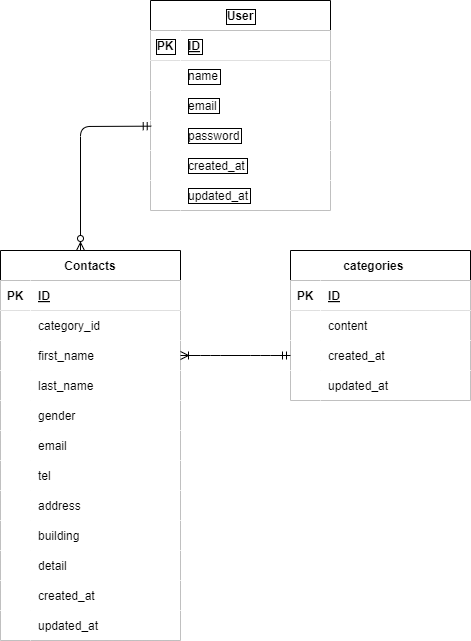

The diagram above was exported from draw.io. Its source (the exported page's mxGraphModel, read from the mxfile embedded in the PNG):
<mxGraphModel dx="574" dy="611" grid="1" gridSize="10" guides="1" tooltips="1" connect="1" arrows="1" fold="1" page="1" pageScale="1" pageWidth="1169" pageHeight="827" math="0" shadow="0">
  <root>
    <mxCell id="0" />
    <mxCell id="1" parent="0" />
    <mxCell id="2" value="Contacts" style="shape=table;startSize=30;container=1;collapsible=1;childLayout=tableLayout;fixedRows=1;rowLines=0;fontStyle=1;align=center;resizeLast=1;fontColor=#000000;strokeColor=#000000;labelBackgroundColor=none;fillColor=#FFFFFF;" vertex="1" parent="1">
      <mxGeometry x="280" y="360" width="180" height="390" as="geometry" />
    </mxCell>
    <mxCell id="3" value="" style="shape=tableRow;horizontal=0;startSize=0;swimlaneHead=0;swimlaneBody=0;fillColor=#FFFFFF;collapsible=0;dropTarget=0;points=[[0,0.5],[1,0.5]];portConstraint=eastwest;top=0;left=0;right=0;bottom=1;fontColor=#000000;strokeColor=#000000;labelBackgroundColor=none;" vertex="1" parent="2">
      <mxGeometry y="30" width="180" height="30" as="geometry" />
    </mxCell>
    <mxCell id="4" value="PK" style="shape=partialRectangle;connectable=0;fillColor=#FFFFFF;top=0;left=0;bottom=0;right=0;fontStyle=1;overflow=hidden;fontColor=#000000;strokeColor=#000000;labelBackgroundColor=none;" vertex="1" parent="3">
      <mxGeometry width="30" height="30" as="geometry">
        <mxRectangle width="30" height="30" as="alternateBounds" />
      </mxGeometry>
    </mxCell>
    <mxCell id="5" value="ID" style="shape=partialRectangle;connectable=0;fillColor=#FFFFFF;top=0;left=0;bottom=0;right=0;align=left;spacingLeft=6;fontStyle=5;overflow=hidden;fontColor=#000000;strokeColor=#000000;labelBackgroundColor=none;" vertex="1" parent="3">
      <mxGeometry x="30" width="150" height="30" as="geometry">
        <mxRectangle width="150" height="30" as="alternateBounds" />
      </mxGeometry>
    </mxCell>
    <mxCell id="6" value="" style="shape=tableRow;horizontal=0;startSize=0;swimlaneHead=0;swimlaneBody=0;fillColor=#FFFFFF;collapsible=0;dropTarget=0;points=[[0,0.5],[1,0.5]];portConstraint=eastwest;top=0;left=0;right=0;bottom=0;fontColor=#000000;strokeColor=#000000;labelBackgroundColor=none;" vertex="1" parent="2">
      <mxGeometry y="60" width="180" height="30" as="geometry" />
    </mxCell>
    <mxCell id="7" value="" style="shape=partialRectangle;connectable=0;fillColor=#FFFFFF;top=0;left=0;bottom=0;right=0;editable=1;overflow=hidden;fontColor=#000000;strokeColor=#000000;labelBackgroundColor=none;" vertex="1" parent="6">
      <mxGeometry width="30" height="30" as="geometry">
        <mxRectangle width="30" height="30" as="alternateBounds" />
      </mxGeometry>
    </mxCell>
    <mxCell id="8" value="category_id " style="shape=partialRectangle;connectable=0;fillColor=#FFFFFF;top=0;left=0;bottom=0;right=0;align=left;spacingLeft=6;overflow=hidden;fontColor=#000000;strokeColor=#000000;labelBackgroundColor=none;" vertex="1" parent="6">
      <mxGeometry x="30" width="150" height="30" as="geometry">
        <mxRectangle width="150" height="30" as="alternateBounds" />
      </mxGeometry>
    </mxCell>
    <mxCell id="9" value="" style="shape=tableRow;horizontal=0;startSize=0;swimlaneHead=0;swimlaneBody=0;fillColor=#FFFFFF;collapsible=0;dropTarget=0;points=[[0,0.5],[1,0.5]];portConstraint=eastwest;top=0;left=0;right=0;bottom=0;fontColor=#000000;strokeColor=#000000;labelBackgroundColor=none;" vertex="1" parent="2">
      <mxGeometry y="90" width="180" height="30" as="geometry" />
    </mxCell>
    <mxCell id="10" value="" style="shape=partialRectangle;connectable=0;fillColor=#FFFFFF;top=0;left=0;bottom=0;right=0;editable=1;overflow=hidden;fontColor=#000000;strokeColor=#000000;labelBackgroundColor=none;" vertex="1" parent="9">
      <mxGeometry width="30" height="30" as="geometry">
        <mxRectangle width="30" height="30" as="alternateBounds" />
      </mxGeometry>
    </mxCell>
    <mxCell id="11" value="first_name                            " style="shape=partialRectangle;connectable=0;fillColor=#FFFFFF;top=0;left=0;bottom=0;right=0;align=left;spacingLeft=6;overflow=hidden;fontColor=#000000;strokeColor=#000000;labelBackgroundColor=none;" vertex="1" parent="9">
      <mxGeometry x="30" width="150" height="30" as="geometry">
        <mxRectangle width="150" height="30" as="alternateBounds" />
      </mxGeometry>
    </mxCell>
    <mxCell id="12" value="" style="shape=tableRow;horizontal=0;startSize=0;swimlaneHead=0;swimlaneBody=0;fillColor=#FFFFFF;collapsible=0;dropTarget=0;points=[[0,0.5],[1,0.5]];portConstraint=eastwest;top=0;left=0;right=0;bottom=0;fontColor=#000000;strokeColor=#000000;labelBackgroundColor=none;" vertex="1" parent="2">
      <mxGeometry y="120" width="180" height="30" as="geometry" />
    </mxCell>
    <mxCell id="13" value="" style="shape=partialRectangle;connectable=0;fillColor=#FFFFFF;top=0;left=0;bottom=0;right=0;editable=1;overflow=hidden;fontColor=#000000;strokeColor=#000000;labelBackgroundColor=none;" vertex="1" parent="12">
      <mxGeometry width="30" height="30" as="geometry">
        <mxRectangle width="30" height="30" as="alternateBounds" />
      </mxGeometry>
    </mxCell>
    <mxCell id="14" value="last_name    " style="shape=partialRectangle;connectable=0;fillColor=#FFFFFF;top=0;left=0;bottom=0;right=0;align=left;spacingLeft=6;overflow=hidden;fontColor=#000000;strokeColor=#000000;labelBackgroundColor=none;" vertex="1" parent="12">
      <mxGeometry x="30" width="150" height="30" as="geometry">
        <mxRectangle width="150" height="30" as="alternateBounds" />
      </mxGeometry>
    </mxCell>
    <mxCell id="31" style="shape=tableRow;horizontal=0;startSize=0;swimlaneHead=0;swimlaneBody=0;fillColor=#FFFFFF;collapsible=0;dropTarget=0;points=[[0,0.5],[1,0.5]];portConstraint=eastwest;top=0;left=0;right=0;bottom=0;fontColor=#000000;strokeColor=#000000;labelBackgroundColor=none;" vertex="1" parent="2">
      <mxGeometry y="150" width="180" height="30" as="geometry" />
    </mxCell>
    <mxCell id="32" style="shape=partialRectangle;connectable=0;fillColor=#FFFFFF;top=0;left=0;bottom=0;right=0;editable=1;overflow=hidden;fontColor=#000000;strokeColor=#000000;labelBackgroundColor=none;" vertex="1" parent="31">
      <mxGeometry width="30" height="30" as="geometry">
        <mxRectangle width="30" height="30" as="alternateBounds" />
      </mxGeometry>
    </mxCell>
    <mxCell id="33" value="gender" style="shape=partialRectangle;connectable=0;fillColor=#FFFFFF;top=0;left=0;bottom=0;right=0;align=left;spacingLeft=6;overflow=hidden;fontColor=#000000;strokeColor=#000000;labelBackgroundColor=none;" vertex="1" parent="31">
      <mxGeometry x="30" width="150" height="30" as="geometry">
        <mxRectangle width="150" height="30" as="alternateBounds" />
      </mxGeometry>
    </mxCell>
    <mxCell id="37" style="shape=tableRow;horizontal=0;startSize=0;swimlaneHead=0;swimlaneBody=0;fillColor=#FFFFFF;collapsible=0;dropTarget=0;points=[[0,0.5],[1,0.5]];portConstraint=eastwest;top=0;left=0;right=0;bottom=0;fontColor=#000000;strokeColor=#000000;labelBackgroundColor=none;" vertex="1" parent="2">
      <mxGeometry y="180" width="180" height="30" as="geometry" />
    </mxCell>
    <mxCell id="38" style="shape=partialRectangle;connectable=0;fillColor=#FFFFFF;top=0;left=0;bottom=0;right=0;editable=1;overflow=hidden;fontColor=#000000;strokeColor=#000000;labelBackgroundColor=none;" vertex="1" parent="37">
      <mxGeometry width="30" height="30" as="geometry">
        <mxRectangle width="30" height="30" as="alternateBounds" />
      </mxGeometry>
    </mxCell>
    <mxCell id="39" value="email" style="shape=partialRectangle;connectable=0;fillColor=#FFFFFF;top=0;left=0;bottom=0;right=0;align=left;spacingLeft=6;overflow=hidden;fontColor=#000000;strokeColor=#000000;labelBackgroundColor=none;" vertex="1" parent="37">
      <mxGeometry x="30" width="150" height="30" as="geometry">
        <mxRectangle width="150" height="30" as="alternateBounds" />
      </mxGeometry>
    </mxCell>
    <mxCell id="34" style="shape=tableRow;horizontal=0;startSize=0;swimlaneHead=0;swimlaneBody=0;fillColor=#FFFFFF;collapsible=0;dropTarget=0;points=[[0,0.5],[1,0.5]];portConstraint=eastwest;top=0;left=0;right=0;bottom=0;fontColor=#000000;strokeColor=#000000;labelBackgroundColor=none;" vertex="1" parent="2">
      <mxGeometry y="210" width="180" height="30" as="geometry" />
    </mxCell>
    <mxCell id="35" style="shape=partialRectangle;connectable=0;fillColor=#FFFFFF;top=0;left=0;bottom=0;right=0;editable=1;overflow=hidden;fontColor=#000000;strokeColor=#000000;labelBackgroundColor=none;" vertex="1" parent="34">
      <mxGeometry width="30" height="30" as="geometry">
        <mxRectangle width="30" height="30" as="alternateBounds" />
      </mxGeometry>
    </mxCell>
    <mxCell id="36" value="tel" style="shape=partialRectangle;connectable=0;fillColor=#FFFFFF;top=0;left=0;bottom=0;right=0;align=left;spacingLeft=6;overflow=hidden;fontColor=#000000;strokeColor=#000000;labelBackgroundColor=none;" vertex="1" parent="34">
      <mxGeometry x="30" width="150" height="30" as="geometry">
        <mxRectangle width="150" height="30" as="alternateBounds" />
      </mxGeometry>
    </mxCell>
    <mxCell id="28" style="shape=tableRow;horizontal=0;startSize=0;swimlaneHead=0;swimlaneBody=0;fillColor=#FFFFFF;collapsible=0;dropTarget=0;points=[[0,0.5],[1,0.5]];portConstraint=eastwest;top=0;left=0;right=0;bottom=0;fontColor=#000000;strokeColor=#000000;labelBackgroundColor=none;" vertex="1" parent="2">
      <mxGeometry y="240" width="180" height="30" as="geometry" />
    </mxCell>
    <mxCell id="29" style="shape=partialRectangle;connectable=0;fillColor=#FFFFFF;top=0;left=0;bottom=0;right=0;editable=1;overflow=hidden;fontColor=#000000;strokeColor=#000000;labelBackgroundColor=none;" vertex="1" parent="28">
      <mxGeometry width="30" height="30" as="geometry">
        <mxRectangle width="30" height="30" as="alternateBounds" />
      </mxGeometry>
    </mxCell>
    <mxCell id="30" value="address" style="shape=partialRectangle;connectable=0;fillColor=#FFFFFF;top=0;left=0;bottom=0;right=0;align=left;spacingLeft=6;overflow=hidden;fontColor=#000000;strokeColor=#000000;labelBackgroundColor=none;" vertex="1" parent="28">
      <mxGeometry x="30" width="150" height="30" as="geometry">
        <mxRectangle width="150" height="30" as="alternateBounds" />
      </mxGeometry>
    </mxCell>
    <mxCell id="49" style="shape=tableRow;horizontal=0;startSize=0;swimlaneHead=0;swimlaneBody=0;fillColor=#FFFFFF;collapsible=0;dropTarget=0;points=[[0,0.5],[1,0.5]];portConstraint=eastwest;top=0;left=0;right=0;bottom=0;fontColor=#000000;strokeColor=#000000;labelBackgroundColor=none;" vertex="1" parent="2">
      <mxGeometry y="270" width="180" height="30" as="geometry" />
    </mxCell>
    <mxCell id="50" style="shape=partialRectangle;connectable=0;fillColor=#FFFFFF;top=0;left=0;bottom=0;right=0;editable=1;overflow=hidden;fontColor=#000000;strokeColor=#000000;labelBackgroundColor=none;" vertex="1" parent="49">
      <mxGeometry width="30" height="30" as="geometry">
        <mxRectangle width="30" height="30" as="alternateBounds" />
      </mxGeometry>
    </mxCell>
    <mxCell id="51" value="building" style="shape=partialRectangle;connectable=0;fillColor=#FFFFFF;top=0;left=0;bottom=0;right=0;align=left;spacingLeft=6;overflow=hidden;fontColor=#000000;strokeColor=#000000;labelBackgroundColor=none;" vertex="1" parent="49">
      <mxGeometry x="30" width="150" height="30" as="geometry">
        <mxRectangle width="150" height="30" as="alternateBounds" />
      </mxGeometry>
    </mxCell>
    <mxCell id="46" style="shape=tableRow;horizontal=0;startSize=0;swimlaneHead=0;swimlaneBody=0;fillColor=#FFFFFF;collapsible=0;dropTarget=0;points=[[0,0.5],[1,0.5]];portConstraint=eastwest;top=0;left=0;right=0;bottom=0;fontColor=#000000;strokeColor=#000000;labelBackgroundColor=none;" vertex="1" parent="2">
      <mxGeometry y="300" width="180" height="30" as="geometry" />
    </mxCell>
    <mxCell id="47" style="shape=partialRectangle;connectable=0;fillColor=#FFFFFF;top=0;left=0;bottom=0;right=0;editable=1;overflow=hidden;fontColor=#000000;strokeColor=#000000;labelBackgroundColor=none;" vertex="1" parent="46">
      <mxGeometry width="30" height="30" as="geometry">
        <mxRectangle width="30" height="30" as="alternateBounds" />
      </mxGeometry>
    </mxCell>
    <mxCell id="48" value="detail" style="shape=partialRectangle;connectable=0;fillColor=#FFFFFF;top=0;left=0;bottom=0;right=0;align=left;spacingLeft=6;overflow=hidden;fontColor=#000000;strokeColor=#000000;labelBackgroundColor=none;" vertex="1" parent="46">
      <mxGeometry x="30" width="150" height="30" as="geometry">
        <mxRectangle width="150" height="30" as="alternateBounds" />
      </mxGeometry>
    </mxCell>
    <mxCell id="43" style="shape=tableRow;horizontal=0;startSize=0;swimlaneHead=0;swimlaneBody=0;fillColor=#FFFFFF;collapsible=0;dropTarget=0;points=[[0,0.5],[1,0.5]];portConstraint=eastwest;top=0;left=0;right=0;bottom=0;fontColor=#000000;strokeColor=#000000;labelBackgroundColor=none;" vertex="1" parent="2">
      <mxGeometry y="330" width="180" height="30" as="geometry" />
    </mxCell>
    <mxCell id="44" style="shape=partialRectangle;connectable=0;fillColor=#FFFFFF;top=0;left=0;bottom=0;right=0;editable=1;overflow=hidden;fontColor=#000000;strokeColor=#000000;labelBackgroundColor=none;" vertex="1" parent="43">
      <mxGeometry width="30" height="30" as="geometry">
        <mxRectangle width="30" height="30" as="alternateBounds" />
      </mxGeometry>
    </mxCell>
    <mxCell id="45" value="created_at" style="shape=partialRectangle;connectable=0;fillColor=#FFFFFF;top=0;left=0;bottom=0;right=0;align=left;spacingLeft=6;overflow=hidden;fontColor=#000000;strokeColor=#000000;labelBackgroundColor=none;" vertex="1" parent="43">
      <mxGeometry x="30" width="150" height="30" as="geometry">
        <mxRectangle width="150" height="30" as="alternateBounds" />
      </mxGeometry>
    </mxCell>
    <mxCell id="40" style="shape=tableRow;horizontal=0;startSize=0;swimlaneHead=0;swimlaneBody=0;fillColor=#FFFFFF;collapsible=0;dropTarget=0;points=[[0,0.5],[1,0.5]];portConstraint=eastwest;top=0;left=0;right=0;bottom=0;fontColor=#000000;strokeColor=#000000;labelBackgroundColor=none;" vertex="1" parent="2">
      <mxGeometry y="360" width="180" height="30" as="geometry" />
    </mxCell>
    <mxCell id="41" style="shape=partialRectangle;connectable=0;fillColor=#FFFFFF;top=0;left=0;bottom=0;right=0;editable=1;overflow=hidden;fontColor=#000000;strokeColor=#000000;labelBackgroundColor=none;" vertex="1" parent="40">
      <mxGeometry width="30" height="30" as="geometry">
        <mxRectangle width="30" height="30" as="alternateBounds" />
      </mxGeometry>
    </mxCell>
    <mxCell id="42" value="updated_at" style="shape=partialRectangle;connectable=0;fillColor=#FFFFFF;top=0;left=0;bottom=0;right=0;align=left;spacingLeft=6;overflow=hidden;fontColor=#000000;strokeColor=#000000;labelBackgroundColor=none;" vertex="1" parent="40">
      <mxGeometry x="30" width="150" height="30" as="geometry">
        <mxRectangle width="150" height="30" as="alternateBounds" />
      </mxGeometry>
    </mxCell>
    <mxCell id="15" value="categories    " style="shape=table;startSize=30;container=1;collapsible=1;childLayout=tableLayout;fixedRows=1;rowLines=0;fontStyle=1;align=center;resizeLast=1;fontColor=#000000;strokeColor=#000000;labelBackgroundColor=none;fillColor=#FFFFFF;" vertex="1" parent="1">
      <mxGeometry x="570" y="360" width="180" height="150" as="geometry" />
    </mxCell>
    <mxCell id="16" value="" style="shape=tableRow;horizontal=0;startSize=0;swimlaneHead=0;swimlaneBody=0;fillColor=#FFFFFF;collapsible=0;dropTarget=0;points=[[0,0.5],[1,0.5]];portConstraint=eastwest;top=0;left=0;right=0;bottom=1;fontColor=#000000;strokeColor=#000000;labelBackgroundColor=none;" vertex="1" parent="15">
      <mxGeometry y="30" width="180" height="30" as="geometry" />
    </mxCell>
    <mxCell id="17" value="PK" style="shape=partialRectangle;connectable=0;fillColor=#FFFFFF;top=0;left=0;bottom=0;right=0;fontStyle=1;overflow=hidden;fontColor=#000000;strokeColor=#000000;labelBackgroundColor=none;" vertex="1" parent="16">
      <mxGeometry width="30" height="30" as="geometry">
        <mxRectangle width="30" height="30" as="alternateBounds" />
      </mxGeometry>
    </mxCell>
    <mxCell id="18" value="ID" style="shape=partialRectangle;connectable=0;fillColor=#FFFFFF;top=0;left=0;bottom=0;right=0;align=left;spacingLeft=6;fontStyle=5;overflow=hidden;fontColor=#000000;strokeColor=#000000;labelBackgroundColor=none;" vertex="1" parent="16">
      <mxGeometry x="30" width="150" height="30" as="geometry">
        <mxRectangle width="150" height="30" as="alternateBounds" />
      </mxGeometry>
    </mxCell>
    <mxCell id="19" value="" style="shape=tableRow;horizontal=0;startSize=0;swimlaneHead=0;swimlaneBody=0;fillColor=#FFFFFF;collapsible=0;dropTarget=0;points=[[0,0.5],[1,0.5]];portConstraint=eastwest;top=0;left=0;right=0;bottom=0;fontColor=#000000;strokeColor=#000000;labelBackgroundColor=none;" vertex="1" parent="15">
      <mxGeometry y="60" width="180" height="30" as="geometry" />
    </mxCell>
    <mxCell id="20" value="" style="shape=partialRectangle;connectable=0;fillColor=#FFFFFF;top=0;left=0;bottom=0;right=0;editable=1;overflow=hidden;fontColor=#000000;strokeColor=#000000;labelBackgroundColor=none;" vertex="1" parent="19">
      <mxGeometry width="30" height="30" as="geometry">
        <mxRectangle width="30" height="30" as="alternateBounds" />
      </mxGeometry>
    </mxCell>
    <mxCell id="21" value="content" style="shape=partialRectangle;connectable=0;fillColor=#FFFFFF;top=0;left=0;bottom=0;right=0;align=left;spacingLeft=6;overflow=hidden;fontColor=#000000;strokeColor=#000000;labelBackgroundColor=none;" vertex="1" parent="19">
      <mxGeometry x="30" width="150" height="30" as="geometry">
        <mxRectangle width="150" height="30" as="alternateBounds" />
      </mxGeometry>
    </mxCell>
    <mxCell id="22" value="" style="shape=tableRow;horizontal=0;startSize=0;swimlaneHead=0;swimlaneBody=0;fillColor=#FFFFFF;collapsible=0;dropTarget=0;points=[[0,0.5],[1,0.5]];portConstraint=eastwest;top=0;left=0;right=0;bottom=0;fontColor=#000000;strokeColor=#000000;labelBackgroundColor=none;" vertex="1" parent="15">
      <mxGeometry y="90" width="180" height="30" as="geometry" />
    </mxCell>
    <mxCell id="23" value="" style="shape=partialRectangle;connectable=0;fillColor=#FFFFFF;top=0;left=0;bottom=0;right=0;editable=1;overflow=hidden;fontColor=#000000;strokeColor=#000000;labelBackgroundColor=none;" vertex="1" parent="22">
      <mxGeometry width="30" height="30" as="geometry">
        <mxRectangle width="30" height="30" as="alternateBounds" />
      </mxGeometry>
    </mxCell>
    <mxCell id="24" value="created_at" style="shape=partialRectangle;connectable=0;fillColor=#FFFFFF;top=0;left=0;bottom=0;right=0;align=left;spacingLeft=6;overflow=hidden;fontColor=#000000;strokeColor=#000000;labelBackgroundColor=none;" vertex="1" parent="22">
      <mxGeometry x="30" width="150" height="30" as="geometry">
        <mxRectangle width="150" height="30" as="alternateBounds" />
      </mxGeometry>
    </mxCell>
    <mxCell id="25" value="" style="shape=tableRow;horizontal=0;startSize=0;swimlaneHead=0;swimlaneBody=0;fillColor=#FFFFFF;collapsible=0;dropTarget=0;points=[[0,0.5],[1,0.5]];portConstraint=eastwest;top=0;left=0;right=0;bottom=0;fontColor=#000000;strokeColor=#000000;labelBackgroundColor=none;" vertex="1" parent="15">
      <mxGeometry y="120" width="180" height="30" as="geometry" />
    </mxCell>
    <mxCell id="26" value="" style="shape=partialRectangle;connectable=0;fillColor=#FFFFFF;top=0;left=0;bottom=0;right=0;editable=1;overflow=hidden;fontColor=#000000;strokeColor=#000000;labelBackgroundColor=none;" vertex="1" parent="25">
      <mxGeometry width="30" height="30" as="geometry">
        <mxRectangle width="30" height="30" as="alternateBounds" />
      </mxGeometry>
    </mxCell>
    <mxCell id="27" value="updated_at" style="shape=partialRectangle;connectable=0;fillColor=#FFFFFF;top=0;left=0;bottom=0;right=0;align=left;spacingLeft=6;overflow=hidden;fontColor=#000000;strokeColor=#000000;labelBackgroundColor=none;" vertex="1" parent="25">
      <mxGeometry x="30" width="150" height="30" as="geometry">
        <mxRectangle width="150" height="30" as="alternateBounds" />
      </mxGeometry>
    </mxCell>
    <mxCell id="53" value="" style="edgeStyle=entityRelationEdgeStyle;fontSize=12;html=1;endArrow=ERoneToMany;startArrow=ERmandOne;entryX=1;entryY=0.5;entryDx=0;entryDy=0;strokeColor=default;exitX=0;exitY=0.5;exitDx=0;exitDy=0;fontColor=#000000;labelBackgroundColor=#ddd8e4;" edge="1" parent="1" source="22" target="9">
      <mxGeometry width="100" height="100" relative="1" as="geometry">
        <mxPoint x="560" y="180" as="sourcePoint" />
        <mxPoint x="520" y="150" as="targetPoint" />
      </mxGeometry>
    </mxCell>
    <mxCell id="56" value="User" style="shape=table;startSize=30;container=1;collapsible=1;childLayout=tableLayout;fixedRows=1;rowLines=0;fontStyle=1;align=center;resizeLast=1;fontColor=#000000;fillColor=#FFFFFF;strokeColor=#000000;strokeWidth=1;labelBorderColor=default;" vertex="1" parent="1">
      <mxGeometry x="430" y="110" width="180" height="210" as="geometry" />
    </mxCell>
    <mxCell id="57" value="" style="shape=tableRow;horizontal=0;startSize=0;swimlaneHead=0;swimlaneBody=0;fillColor=#FFFFFF;collapsible=0;dropTarget=0;points=[[0,0.5],[1,0.5]];portConstraint=eastwest;top=0;left=0;right=0;bottom=1;fontColor=#000000;strokeColor=#000000;strokeWidth=1;labelBorderColor=default;" vertex="1" parent="56">
      <mxGeometry y="30" width="180" height="30" as="geometry" />
    </mxCell>
    <mxCell id="58" value="PK" style="shape=partialRectangle;connectable=0;fillColor=#FFFFFF;top=0;left=0;bottom=0;right=0;fontStyle=1;overflow=hidden;fontColor=#000000;strokeColor=#000000;strokeWidth=1;labelBorderColor=default;" vertex="1" parent="57">
      <mxGeometry width="30" height="30" as="geometry">
        <mxRectangle width="30" height="30" as="alternateBounds" />
      </mxGeometry>
    </mxCell>
    <mxCell id="59" value="ID" style="shape=partialRectangle;connectable=0;fillColor=#FFFFFF;top=0;left=0;bottom=0;right=0;align=left;spacingLeft=6;fontStyle=5;overflow=hidden;fontColor=#000000;strokeColor=#000000;strokeWidth=1;labelBorderColor=default;" vertex="1" parent="57">
      <mxGeometry x="30" width="150" height="30" as="geometry">
        <mxRectangle width="150" height="30" as="alternateBounds" />
      </mxGeometry>
    </mxCell>
    <mxCell id="60" value="" style="shape=tableRow;horizontal=0;startSize=0;swimlaneHead=0;swimlaneBody=0;fillColor=#FFFFFF;collapsible=0;dropTarget=0;points=[[0,0.5],[1,0.5]];portConstraint=eastwest;top=0;left=0;right=0;bottom=0;fontColor=#000000;strokeColor=#000000;strokeWidth=1;labelBorderColor=default;" vertex="1" parent="56">
      <mxGeometry y="60" width="180" height="30" as="geometry" />
    </mxCell>
    <mxCell id="61" value="" style="shape=partialRectangle;connectable=0;fillColor=#FFFFFF;top=0;left=0;bottom=0;right=0;editable=1;overflow=hidden;fontColor=#000000;strokeColor=#000000;strokeWidth=1;labelBorderColor=default;" vertex="1" parent="60">
      <mxGeometry width="30" height="30" as="geometry">
        <mxRectangle width="30" height="30" as="alternateBounds" />
      </mxGeometry>
    </mxCell>
    <mxCell id="62" value="name" style="shape=partialRectangle;connectable=0;fillColor=#FFFFFF;top=0;left=0;bottom=0;right=0;align=left;spacingLeft=6;overflow=hidden;fontColor=#000000;strokeColor=#000000;strokeWidth=1;labelBorderColor=default;" vertex="1" parent="60">
      <mxGeometry x="30" width="150" height="30" as="geometry">
        <mxRectangle width="150" height="30" as="alternateBounds" />
      </mxGeometry>
    </mxCell>
    <mxCell id="63" value="" style="shape=tableRow;horizontal=0;startSize=0;swimlaneHead=0;swimlaneBody=0;fillColor=#FFFFFF;collapsible=0;dropTarget=0;points=[[0,0.5],[1,0.5]];portConstraint=eastwest;top=0;left=0;right=0;bottom=0;fontColor=#000000;strokeColor=#000000;strokeWidth=1;labelBorderColor=default;" vertex="1" parent="56">
      <mxGeometry y="90" width="180" height="30" as="geometry" />
    </mxCell>
    <mxCell id="64" value="" style="shape=partialRectangle;connectable=0;fillColor=#FFFFFF;top=0;left=0;bottom=0;right=0;editable=1;overflow=hidden;fontColor=#000000;strokeColor=#000000;strokeWidth=1;labelBorderColor=default;" vertex="1" parent="63">
      <mxGeometry width="30" height="30" as="geometry">
        <mxRectangle width="30" height="30" as="alternateBounds" />
      </mxGeometry>
    </mxCell>
    <mxCell id="65" value="email" style="shape=partialRectangle;connectable=0;fillColor=#FFFFFF;top=0;left=0;bottom=0;right=0;align=left;spacingLeft=6;overflow=hidden;fontColor=#000000;strokeColor=#000000;strokeWidth=1;labelBorderColor=default;" vertex="1" parent="63">
      <mxGeometry x="30" width="150" height="30" as="geometry">
        <mxRectangle width="150" height="30" as="alternateBounds" />
      </mxGeometry>
    </mxCell>
    <mxCell id="66" value="" style="shape=tableRow;horizontal=0;startSize=0;swimlaneHead=0;swimlaneBody=0;fillColor=#FFFFFF;collapsible=0;dropTarget=0;points=[[0,0.5],[1,0.5]];portConstraint=eastwest;top=0;left=0;right=0;bottom=0;fontColor=#000000;strokeColor=#000000;strokeWidth=1;labelBorderColor=default;" vertex="1" parent="56">
      <mxGeometry y="120" width="180" height="30" as="geometry" />
    </mxCell>
    <mxCell id="67" value="" style="shape=partialRectangle;connectable=0;fillColor=#FFFFFF;top=0;left=0;bottom=0;right=0;editable=1;overflow=hidden;fontColor=#000000;strokeColor=#000000;strokeWidth=1;labelBorderColor=default;" vertex="1" parent="66">
      <mxGeometry width="30" height="30" as="geometry">
        <mxRectangle width="30" height="30" as="alternateBounds" />
      </mxGeometry>
    </mxCell>
    <mxCell id="68" value="password" style="shape=partialRectangle;connectable=0;fillColor=#FFFFFF;top=0;left=0;bottom=0;right=0;align=left;spacingLeft=6;overflow=hidden;fontColor=#000000;strokeColor=#000000;strokeWidth=1;labelBorderColor=default;" vertex="1" parent="66">
      <mxGeometry x="30" width="150" height="30" as="geometry">
        <mxRectangle width="150" height="30" as="alternateBounds" />
      </mxGeometry>
    </mxCell>
    <mxCell id="72" style="shape=tableRow;horizontal=0;startSize=0;swimlaneHead=0;swimlaneBody=0;fillColor=#FFFFFF;collapsible=0;dropTarget=0;points=[[0,0.5],[1,0.5]];portConstraint=eastwest;top=0;left=0;right=0;bottom=0;fontColor=#000000;strokeColor=#000000;strokeWidth=1;labelBorderColor=default;" vertex="1" parent="56">
      <mxGeometry y="150" width="180" height="30" as="geometry" />
    </mxCell>
    <mxCell id="73" style="shape=partialRectangle;connectable=0;fillColor=#FFFFFF;top=0;left=0;bottom=0;right=0;editable=1;overflow=hidden;fontColor=#000000;strokeColor=#000000;strokeWidth=1;labelBorderColor=default;" vertex="1" parent="72">
      <mxGeometry width="30" height="30" as="geometry">
        <mxRectangle width="30" height="30" as="alternateBounds" />
      </mxGeometry>
    </mxCell>
    <mxCell id="74" value="created_at" style="shape=partialRectangle;connectable=0;fillColor=#FFFFFF;top=0;left=0;bottom=0;right=0;align=left;spacingLeft=6;overflow=hidden;fontColor=#000000;strokeColor=#000000;strokeWidth=1;labelBorderColor=default;" vertex="1" parent="72">
      <mxGeometry x="30" width="150" height="30" as="geometry">
        <mxRectangle width="150" height="30" as="alternateBounds" />
      </mxGeometry>
    </mxCell>
    <mxCell id="69" style="shape=tableRow;horizontal=0;startSize=0;swimlaneHead=0;swimlaneBody=0;fillColor=#FFFFFF;collapsible=0;dropTarget=0;points=[[0,0.5],[1,0.5]];portConstraint=eastwest;top=0;left=0;right=0;bottom=0;fontColor=#000000;strokeColor=#000000;strokeWidth=1;labelBorderColor=default;" vertex="1" parent="56">
      <mxGeometry y="180" width="180" height="30" as="geometry" />
    </mxCell>
    <mxCell id="70" style="shape=partialRectangle;connectable=0;fillColor=#FFFFFF;top=0;left=0;bottom=0;right=0;editable=1;overflow=hidden;fontColor=#000000;strokeColor=#000000;strokeWidth=1;labelBorderColor=default;" vertex="1" parent="69">
      <mxGeometry width="30" height="30" as="geometry">
        <mxRectangle width="30" height="30" as="alternateBounds" />
      </mxGeometry>
    </mxCell>
    <mxCell id="71" value="updated_at" style="shape=partialRectangle;connectable=0;fillColor=#FFFFFF;top=0;left=0;bottom=0;right=0;align=left;spacingLeft=6;overflow=hidden;fontColor=#000000;strokeColor=#000000;strokeWidth=1;labelBorderColor=default;" vertex="1" parent="69">
      <mxGeometry x="30" width="150" height="30" as="geometry">
        <mxRectangle width="150" height="30" as="alternateBounds" />
      </mxGeometry>
    </mxCell>
    <mxCell id="76" value="" style="fontSize=12;html=1;endArrow=ERzeroToMany;startArrow=ERmandOne;strokeColor=default;exitX=0.004;exitY=0.189;exitDx=0;exitDy=0;exitPerimeter=0;" edge="1" parent="1" source="66">
      <mxGeometry width="100" height="100" relative="1" as="geometry">
        <mxPoint x="430" y="370" as="sourcePoint" />
        <mxPoint x="360" y="360" as="targetPoint" />
        <Array as="points">
          <mxPoint x="360" y="236" />
        </Array>
      </mxGeometry>
    </mxCell>
  </root>
</mxGraphModel>